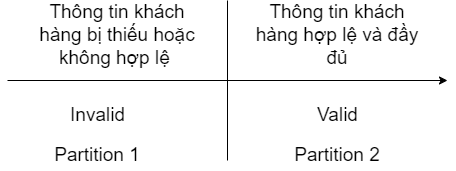

The diagram above was exported from draw.io. Its source (the exported page's mxGraphModel, read from the mxfile embedded in the PNG):
<mxGraphModel dx="1221" dy="545" grid="1" gridSize="10" guides="1" tooltips="1" connect="1" arrows="1" fold="1" page="1" pageScale="1" pageWidth="850" pageHeight="1100" math="0" shadow="0">
  <root>
    <mxCell id="0" />
    <mxCell id="1" parent="0" />
    <mxCell id="WoXFrPQwd5fu5lPS-NcE-1" value="" style="endArrow=classic;html=1;rounded=0;" edge="1" parent="1">
      <mxGeometry width="50" height="50" relative="1" as="geometry">
        <mxPoint x="240" y="280" as="sourcePoint" />
        <mxPoint x="680" y="280" as="targetPoint" />
      </mxGeometry>
    </mxCell>
    <mxCell id="WoXFrPQwd5fu5lPS-NcE-2" value="" style="endArrow=none;html=1;rounded=0;" edge="1" parent="1">
      <mxGeometry width="50" height="50" relative="1" as="geometry">
        <mxPoint x="460" y="360" as="sourcePoint" />
        <mxPoint x="460" y="200" as="targetPoint" />
      </mxGeometry>
    </mxCell>
    <mxCell id="WoXFrPQwd5fu5lPS-NcE-3" value="&lt;font style=&quot;font-size: 19px;&quot;&gt;Thông tin khách hàng bị thiếu hoặc không hợp lệ&amp;nbsp;&lt;/font&gt;" style="text;html=1;strokeColor=none;fillColor=none;align=center;verticalAlign=middle;whiteSpace=wrap;rounded=0;" vertex="1" parent="1">
      <mxGeometry x="260" y="220" width="180" height="30" as="geometry" />
    </mxCell>
    <mxCell id="WoXFrPQwd5fu5lPS-NcE-4" value="&lt;font style=&quot;font-size: 19px;&quot;&gt;Thông tin khách hàng hợp lệ và đầy đủ&lt;/font&gt;" style="text;html=1;strokeColor=none;fillColor=none;align=center;verticalAlign=middle;whiteSpace=wrap;rounded=0;" vertex="1" parent="1">
      <mxGeometry x="480" y="220" width="180" height="30" as="geometry" />
    </mxCell>
    <mxCell id="WoXFrPQwd5fu5lPS-NcE-6" value="&lt;font style=&quot;font-size: 19px;&quot;&gt;Partition 1&lt;/font&gt;" style="text;html=1;strokeColor=none;fillColor=none;align=center;verticalAlign=middle;whiteSpace=wrap;rounded=0;" vertex="1" parent="1">
      <mxGeometry x="240" y="340" width="180" height="30" as="geometry" />
    </mxCell>
    <mxCell id="WoXFrPQwd5fu5lPS-NcE-7" value="&lt;font style=&quot;font-size: 19px;&quot;&gt;Partition 2&lt;/font&gt;" style="text;html=1;strokeColor=none;fillColor=none;align=center;verticalAlign=middle;whiteSpace=wrap;rounded=0;" vertex="1" parent="1">
      <mxGeometry x="480" y="340" width="180" height="30" as="geometry" />
    </mxCell>
    <mxCell id="WoXFrPQwd5fu5lPS-NcE-9" value="&lt;font style=&quot;font-size: 19px;&quot;&gt;Invalid&lt;/font&gt;" style="text;html=1;strokeColor=none;fillColor=none;align=center;verticalAlign=middle;whiteSpace=wrap;rounded=0;" vertex="1" parent="1">
      <mxGeometry x="292.5" y="300" width="75" height="30" as="geometry" />
    </mxCell>
    <mxCell id="WoXFrPQwd5fu5lPS-NcE-10" value="&lt;font style=&quot;font-size: 19px;&quot;&gt;Valid&lt;/font&gt;" style="text;html=1;strokeColor=none;fillColor=none;align=center;verticalAlign=middle;whiteSpace=wrap;rounded=0;" vertex="1" parent="1">
      <mxGeometry x="532.5" y="300" width="75" height="30" as="geometry" />
    </mxCell>
  </root>
</mxGraphModel>